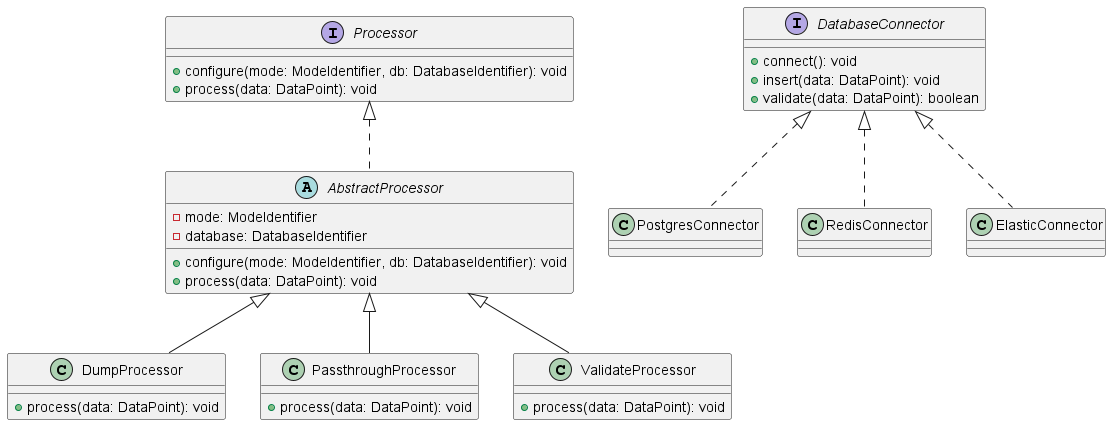

The diagram above was rendered by PlantUML. Its source (embedded in the PNG):
@startuml
interface Processor {
    + configure(mode: ModeIdentifier, db: DatabaseIdentifier): void
    + process(data: DataPoint): void
}

abstract class AbstractProcessor {
    - mode: ModeIdentifier
    - database: DatabaseIdentifier
    + configure(mode: ModeIdentifier, db: DatabaseIdentifier): void
    + process(data: DataPoint): void
}

class DumpProcessor {
    + process(data: DataPoint): void
}

class PassthroughProcessor {
    + process(data: DataPoint): void
}

class ValidateProcessor {
    + process(data: DataPoint): void
}

Processor <|.. AbstractProcessor
AbstractProcessor <|-- DumpProcessor
AbstractProcessor <|-- PassthroughProcessor
AbstractProcessor <|-- ValidateProcessor

interface DatabaseConnector {
    + connect(): void
    + insert(data: DataPoint): void
    + validate(data: DataPoint): boolean
}

class PostgresConnector
class RedisConnector
class ElasticConnector

DatabaseConnector <|.. PostgresConnector
DatabaseConnector <|.. RedisConnector
DatabaseConnector <|.. ElasticConnector
@enduml